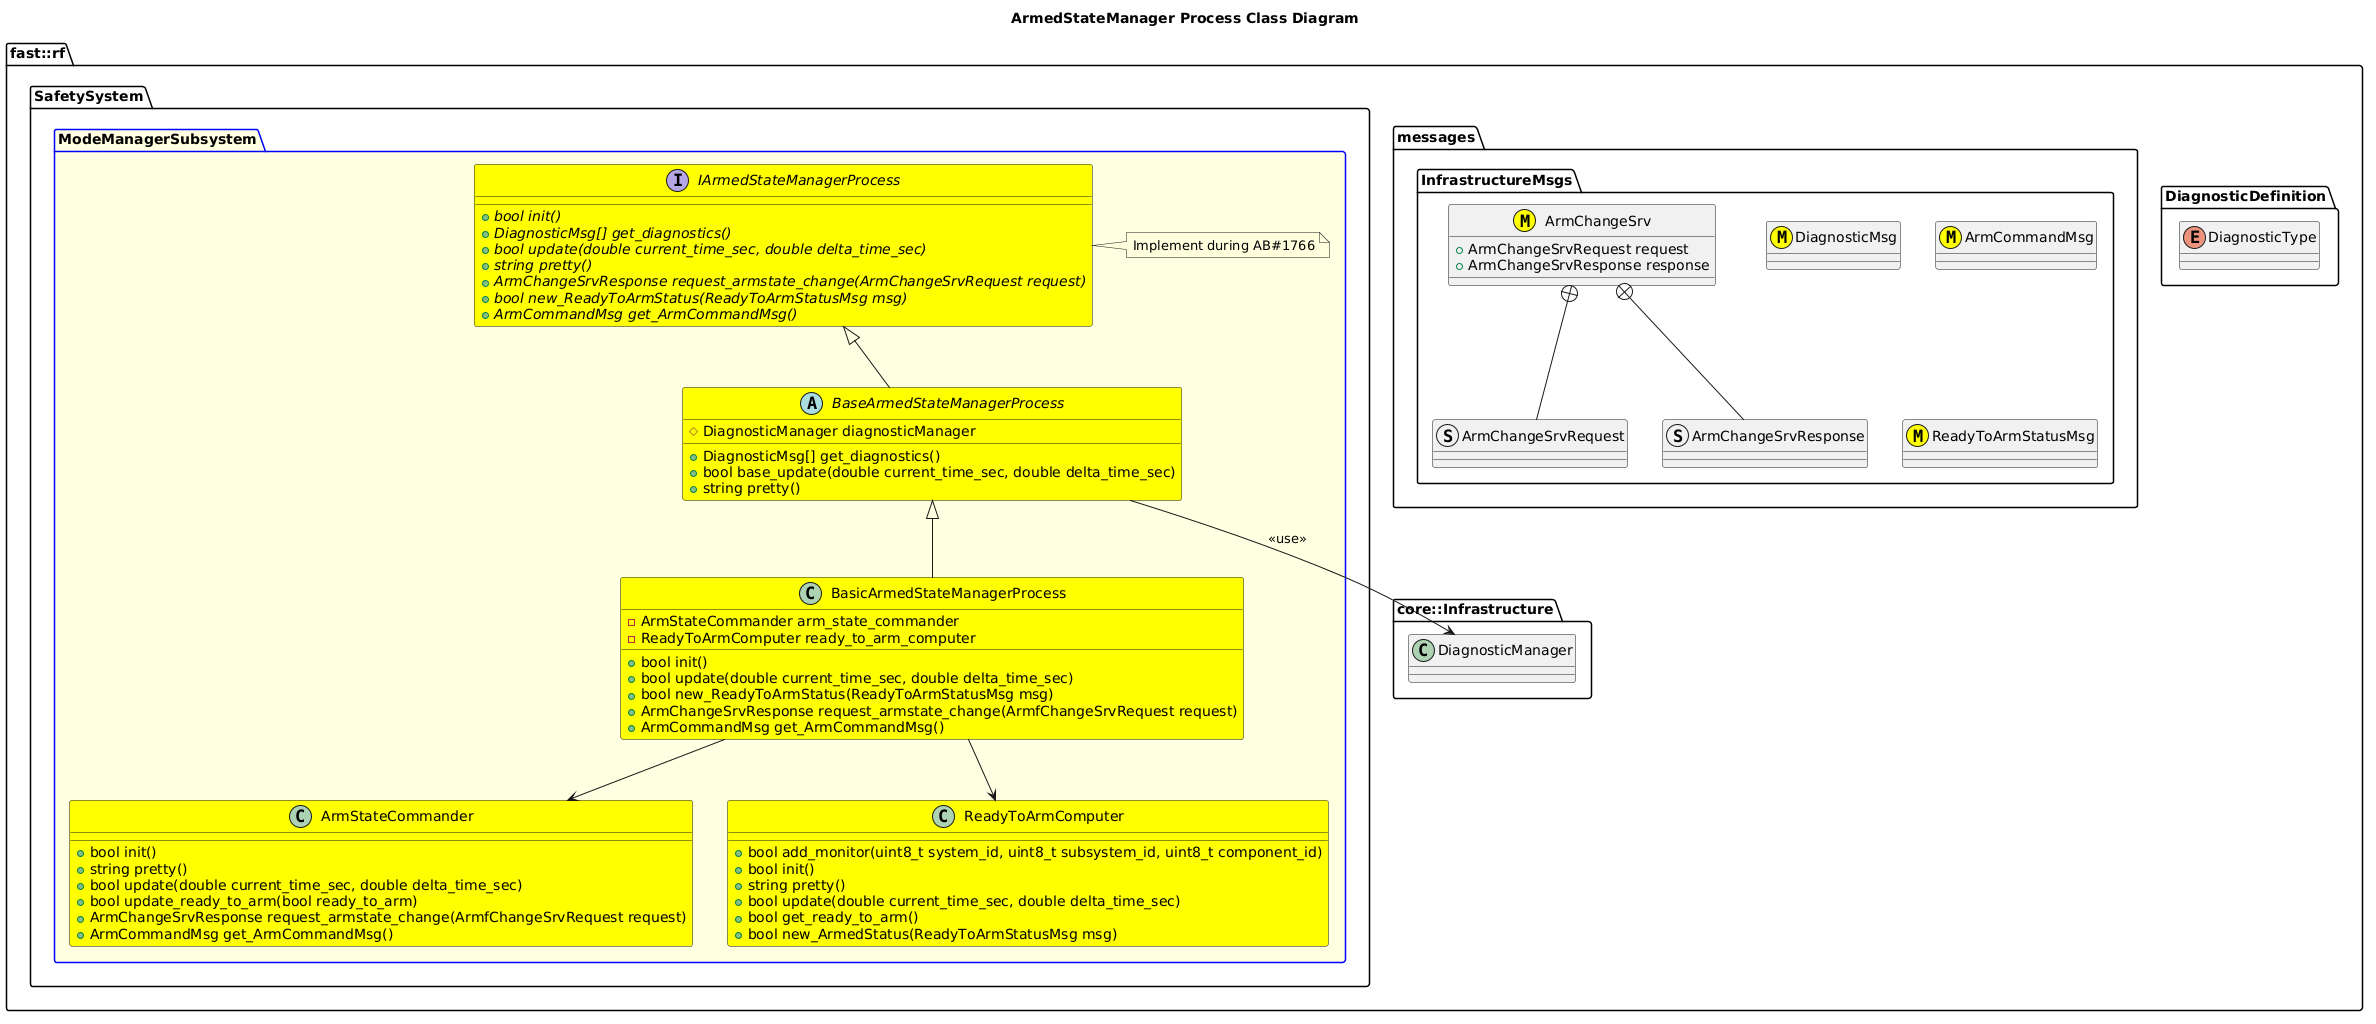

The diagram above was rendered by PlantUML. Its source (embedded in the PNG):
@startuml
title ArmedStateManager Process Class Diagram

namespace fast::rf {
  namespace DiagnosticDefinition {
    enum DiagnosticType
  }
  namespace messages {
    namespace InfrastructureMsgs {
        class DiagnosticMsg <<(M,#FFFF00)>>
        class ArmCommandMsg <<(M,#FFFF00)>>
        class ReadyToArmStatusMsg <<(M,#FFFF00)>> 
        struct ArmChangeSrvRequest
        struct ArmChangeSrvResponse
        class ArmChangeSrv <<(M,#FFFF00)>>  {
            +ArmChangeSrvRequest request
            +ArmChangeSrvResponse response
        }
        ArmChangeSrv +-- ArmChangeSrvRequest
        ArmChangeSrv +-- ArmChangeSrvResponse
    }
  }
  namespace core::Infrastructure {
    class DiagnosticManager
  }
  namespace SafetySystem {
    package ModeManagerSubsystem #LightYellow;line:blue {
        interface IArmedStateManagerProcess #Yellow  {
          +{abstract} bool init()
          +{abstract} DiagnosticMsg[] get_diagnostics()
          +{abstract} bool update(double current_time_sec, double delta_time_sec)
          +{abstract} string pretty()
          +{abstract} ArmChangeSrvResponse request_armstate_change(ArmChangeSrvRequest request)
          +{abstract} bool new_ReadyToArmStatus(ReadyToArmStatusMsg msg)
          +{abstract} ArmCommandMsg get_ArmCommandMsg()

        }
        note right of IArmedStateManagerProcess
        Implement during AB#1766
        end note
        abstract BaseArmedStateManagerProcess #Yellow {
          +DiagnosticMsg[] get_diagnostics()
          +bool base_update(double current_time_sec, double delta_time_sec)
          +string pretty()
          #DiagnosticManager diagnosticManager

        }
        BaseArmedStateManagerProcess -up-|> IArmedStateManagerProcess
        BaseArmedStateManagerProcess --> DiagnosticManager: <<use>>
        class ArmStateCommander #Yellow {
            +bool init()
            +string pretty()
            +bool update(double current_time_sec, double delta_time_sec)
            +bool update_ready_to_arm(bool ready_to_arm)
            +ArmChangeSrvResponse request_armstate_change(ArmfChangeSrvRequest request)
            +ArmCommandMsg get_ArmCommandMsg()
        }
        class ReadyToArmComputer #Yellow {
            +bool add_monitor(uint8_t system_id, uint8_t subsystem_id, uint8_t component_id)
            +bool init()
            +string pretty()
            +bool update(double current_time_sec, double delta_time_sec)
            +bool get_ready_to_arm()
            +bool new_ArmedStatus(ReadyToArmStatusMsg msg)
        }
        class BasicArmedStateManagerProcess #Yellow {
          +bool init()
          +bool update(double current_time_sec, double delta_time_sec)
          +bool new_ReadyToArmStatus(ReadyToArmStatusMsg msg)
          +ArmChangeSrvResponse request_armstate_change(ArmfChangeSrvRequest request)
          +ArmCommandMsg get_ArmCommandMsg()
          -ArmStateCommander arm_state_commander
          -ReadyToArmComputer ready_to_arm_computer
        }
        BasicArmedStateManagerProcess -up-|> BaseArmedStateManagerProcess
        BasicArmedStateManagerProcess --> ArmStateCommander
        BasicArmedStateManagerProcess --> ReadyToArmComputer
    }
  }
}
@enduml